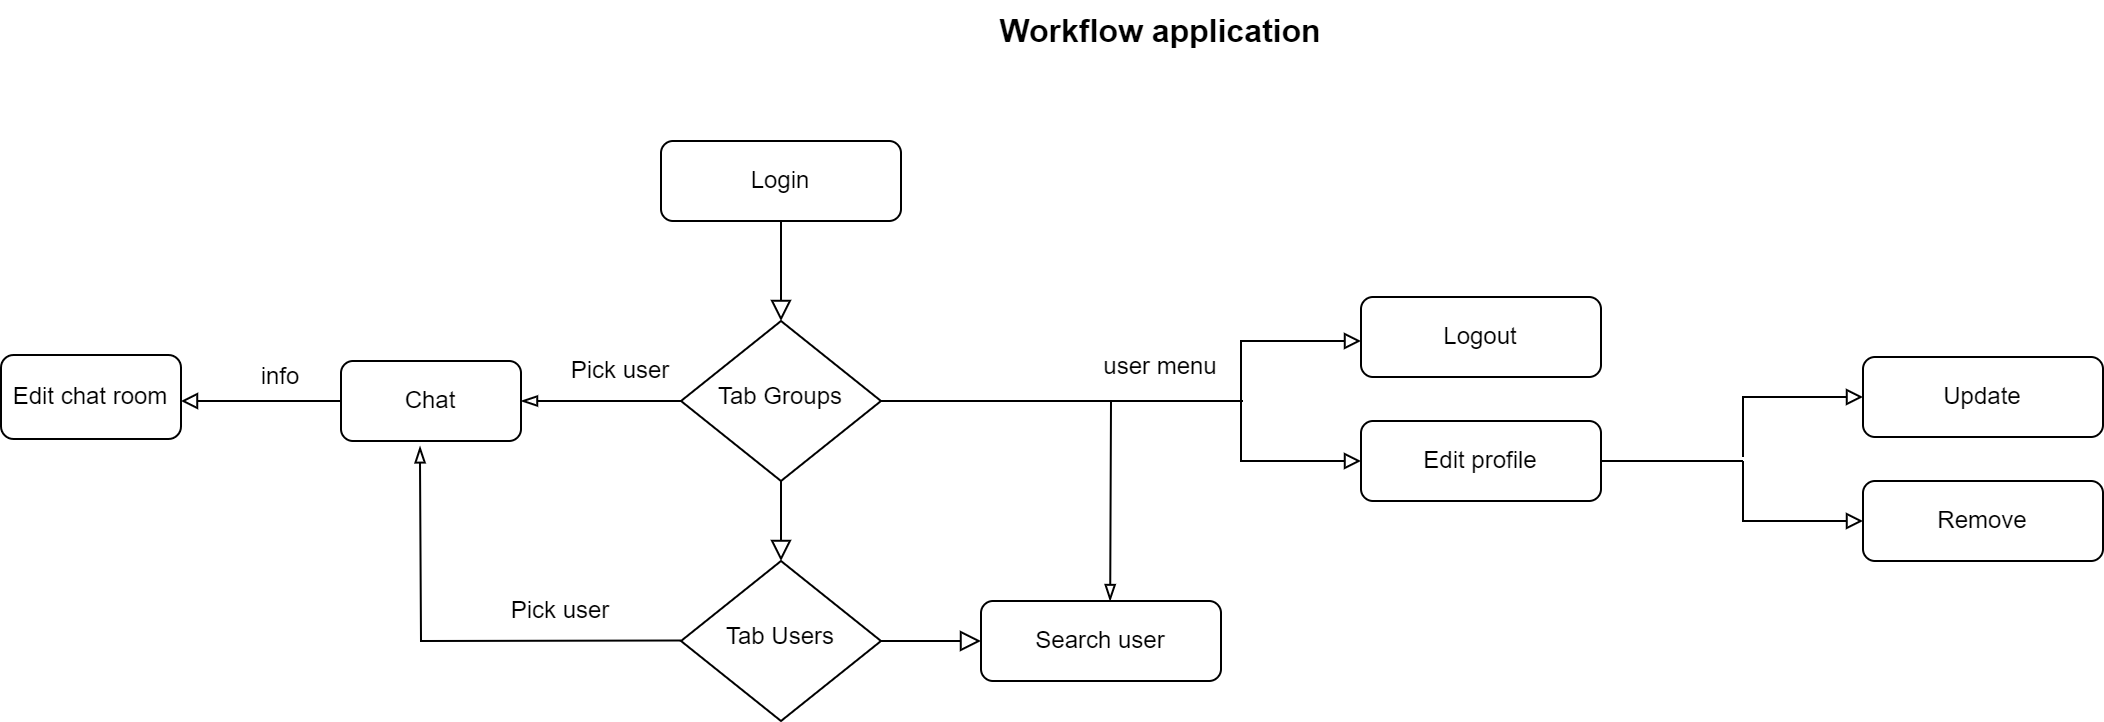

The diagram above was exported from draw.io. Its source (the exported page's mxGraphModel, read from the mxfile embedded in the PNG):
<mxGraphModel dx="2210" dy="737" grid="1" gridSize="10" guides="1" tooltips="1" connect="1" arrows="1" fold="1" page="1" pageScale="1" pageWidth="827" pageHeight="1169" math="0" shadow="0">
  <root>
    <mxCell id="WIyWlLk6GJQsqaUBKTNV-0" />
    <mxCell id="WIyWlLk6GJQsqaUBKTNV-1" parent="WIyWlLk6GJQsqaUBKTNV-0" />
    <mxCell id="WIyWlLk6GJQsqaUBKTNV-2" value="" style="rounded=0;html=1;jettySize=auto;orthogonalLoop=1;fontSize=11;endArrow=block;endFill=0;endSize=8;strokeWidth=1;shadow=0;labelBackgroundColor=none;edgeStyle=orthogonalEdgeStyle;" parent="WIyWlLk6GJQsqaUBKTNV-1" source="WIyWlLk6GJQsqaUBKTNV-3" target="WIyWlLk6GJQsqaUBKTNV-6" edge="1">
      <mxGeometry relative="1" as="geometry" />
    </mxCell>
    <mxCell id="WIyWlLk6GJQsqaUBKTNV-3" value="Login" style="rounded=1;whiteSpace=wrap;html=1;fontSize=12;glass=0;strokeWidth=1;shadow=0;" parent="WIyWlLk6GJQsqaUBKTNV-1" vertex="1">
      <mxGeometry x="160" y="80" width="120" height="40" as="geometry" />
    </mxCell>
    <mxCell id="WIyWlLk6GJQsqaUBKTNV-4" value="" style="rounded=0;html=1;jettySize=auto;orthogonalLoop=1;fontSize=11;endArrow=block;endFill=0;endSize=8;strokeWidth=1;shadow=0;labelBackgroundColor=none;edgeStyle=orthogonalEdgeStyle;" parent="WIyWlLk6GJQsqaUBKTNV-1" source="WIyWlLk6GJQsqaUBKTNV-6" target="WIyWlLk6GJQsqaUBKTNV-10" edge="1">
      <mxGeometry y="20" relative="1" as="geometry">
        <mxPoint as="offset" />
      </mxGeometry>
    </mxCell>
    <mxCell id="WIyWlLk6GJQsqaUBKTNV-6" value="Tab Groups" style="rhombus;whiteSpace=wrap;html=1;shadow=0;fontFamily=Helvetica;fontSize=12;align=center;strokeWidth=1;spacing=6;spacingTop=-4;" parent="WIyWlLk6GJQsqaUBKTNV-1" vertex="1">
      <mxGeometry x="170" y="170" width="100" height="80" as="geometry" />
    </mxCell>
    <mxCell id="WIyWlLk6GJQsqaUBKTNV-9" value="" style="edgeStyle=orthogonalEdgeStyle;rounded=0;html=1;jettySize=auto;orthogonalLoop=1;fontSize=11;endArrow=block;endFill=0;endSize=8;strokeWidth=1;shadow=0;labelBackgroundColor=none;" parent="WIyWlLk6GJQsqaUBKTNV-1" source="WIyWlLk6GJQsqaUBKTNV-10" target="WIyWlLk6GJQsqaUBKTNV-12" edge="1">
      <mxGeometry y="10" relative="1" as="geometry">
        <mxPoint as="offset" />
      </mxGeometry>
    </mxCell>
    <mxCell id="WIyWlLk6GJQsqaUBKTNV-10" value="Tab Users" style="rhombus;whiteSpace=wrap;html=1;shadow=0;fontFamily=Helvetica;fontSize=12;align=center;strokeWidth=1;spacing=6;spacingTop=-4;" parent="WIyWlLk6GJQsqaUBKTNV-1" vertex="1">
      <mxGeometry x="170" y="290" width="100" height="80" as="geometry" />
    </mxCell>
    <mxCell id="WIyWlLk6GJQsqaUBKTNV-12" value="Search user" style="rounded=1;whiteSpace=wrap;html=1;fontSize=12;glass=0;strokeWidth=1;shadow=0;" parent="WIyWlLk6GJQsqaUBKTNV-1" vertex="1">
      <mxGeometry x="320" y="310" width="120" height="40" as="geometry" />
    </mxCell>
    <mxCell id="q3g6G4IDTnS1tIsI-a-K-12" value="" style="endArrow=blockThin;html=1;rounded=0;exitX=0;exitY=0.5;exitDx=0;exitDy=0;endFill=0;" edge="1" parent="WIyWlLk6GJQsqaUBKTNV-1" source="WIyWlLk6GJQsqaUBKTNV-6">
      <mxGeometry width="50" height="50" relative="1" as="geometry">
        <mxPoint x="159.9999999999999" y="216" as="sourcePoint" />
        <mxPoint x="90" y="210" as="targetPoint" />
      </mxGeometry>
    </mxCell>
    <mxCell id="q3g6G4IDTnS1tIsI-a-K-13" value="Pick user" style="text;html=1;align=center;verticalAlign=middle;whiteSpace=wrap;rounded=0;" vertex="1" parent="WIyWlLk6GJQsqaUBKTNV-1">
      <mxGeometry x="110" y="180" width="60" height="30" as="geometry" />
    </mxCell>
    <mxCell id="q3g6G4IDTnS1tIsI-a-K-14" value="Chat" style="rounded=1;whiteSpace=wrap;html=1;" vertex="1" parent="WIyWlLk6GJQsqaUBKTNV-1">
      <mxGeometry y="190" width="90" height="40" as="geometry" />
    </mxCell>
    <mxCell id="q3g6G4IDTnS1tIsI-a-K-15" value="" style="endArrow=blockThin;html=1;rounded=0;exitX=0;exitY=0.5;exitDx=0;exitDy=0;endFill=0;entryX=0.439;entryY=1.067;entryDx=0;entryDy=0;entryPerimeter=0;" edge="1" parent="WIyWlLk6GJQsqaUBKTNV-1" target="q3g6G4IDTnS1tIsI-a-K-14">
      <mxGeometry width="50" height="50" relative="1" as="geometry">
        <mxPoint x="170" y="329.8" as="sourcePoint" />
        <mxPoint x="90" y="329.8" as="targetPoint" />
        <Array as="points">
          <mxPoint x="40" y="330" />
        </Array>
      </mxGeometry>
    </mxCell>
    <mxCell id="q3g6G4IDTnS1tIsI-a-K-16" value="Pick user" style="text;html=1;align=center;verticalAlign=middle;whiteSpace=wrap;rounded=0;" vertex="1" parent="WIyWlLk6GJQsqaUBKTNV-1">
      <mxGeometry x="80" y="300" width="60" height="30" as="geometry" />
    </mxCell>
    <mxCell id="q3g6G4IDTnS1tIsI-a-K-17" value="" style="endArrow=block;html=1;rounded=0;exitX=0;exitY=0.5;exitDx=0;exitDy=0;endFill=0;" edge="1" parent="WIyWlLk6GJQsqaUBKTNV-1" source="q3g6G4IDTnS1tIsI-a-K-14">
      <mxGeometry width="50" height="50" relative="1" as="geometry">
        <mxPoint x="-59.999999999999616" y="224.64" as="sourcePoint" />
        <mxPoint x="-80" y="210" as="targetPoint" />
      </mxGeometry>
    </mxCell>
    <mxCell id="q3g6G4IDTnS1tIsI-a-K-18" value="info" style="text;html=1;align=center;verticalAlign=middle;whiteSpace=wrap;rounded=0;" vertex="1" parent="WIyWlLk6GJQsqaUBKTNV-1">
      <mxGeometry x="-60" y="188" width="60" height="20" as="geometry" />
    </mxCell>
    <mxCell id="q3g6G4IDTnS1tIsI-a-K-19" value="Edit chat room" style="rounded=1;whiteSpace=wrap;html=1;" vertex="1" parent="WIyWlLk6GJQsqaUBKTNV-1">
      <mxGeometry x="-170" y="187" width="90" height="42" as="geometry" />
    </mxCell>
    <mxCell id="q3g6G4IDTnS1tIsI-a-K-21" value="" style="endArrow=none;html=1;rounded=0;exitX=1;exitY=0.5;exitDx=0;exitDy=0;" edge="1" parent="WIyWlLk6GJQsqaUBKTNV-1" source="WIyWlLk6GJQsqaUBKTNV-6">
      <mxGeometry width="50" height="50" relative="1" as="geometry">
        <mxPoint x="370" y="220" as="sourcePoint" />
        <mxPoint x="320" y="210" as="targetPoint" />
      </mxGeometry>
    </mxCell>
    <mxCell id="q3g6G4IDTnS1tIsI-a-K-22" value="" style="endArrow=blockThin;html=1;rounded=0;entryX=0.538;entryY=0.001;entryDx=0;entryDy=0;entryPerimeter=0;endFill=0;" edge="1" parent="WIyWlLk6GJQsqaUBKTNV-1" target="WIyWlLk6GJQsqaUBKTNV-12">
      <mxGeometry width="50" height="50" relative="1" as="geometry">
        <mxPoint x="320" y="210" as="sourcePoint" />
        <mxPoint x="430" y="210" as="targetPoint" />
        <Array as="points">
          <mxPoint x="385" y="210" />
        </Array>
      </mxGeometry>
    </mxCell>
    <mxCell id="q3g6G4IDTnS1tIsI-a-K-23" value="&lt;div&gt;Logout&lt;/div&gt;" style="rounded=1;whiteSpace=wrap;html=1;fontSize=12;glass=0;strokeWidth=1;shadow=0;" vertex="1" parent="WIyWlLk6GJQsqaUBKTNV-1">
      <mxGeometry x="510" y="158" width="120" height="40" as="geometry" />
    </mxCell>
    <mxCell id="q3g6G4IDTnS1tIsI-a-K-24" value="" style="endArrow=block;html=1;rounded=0;endFill=0;" edge="1" parent="WIyWlLk6GJQsqaUBKTNV-1">
      <mxGeometry width="50" height="50" relative="1" as="geometry">
        <mxPoint x="450" y="210" as="sourcePoint" />
        <mxPoint x="510" y="240" as="targetPoint" />
        <Array as="points">
          <mxPoint x="450" y="240" />
        </Array>
      </mxGeometry>
    </mxCell>
    <mxCell id="q3g6G4IDTnS1tIsI-a-K-25" value="" style="endArrow=none;html=1;rounded=0;" edge="1" parent="WIyWlLk6GJQsqaUBKTNV-1">
      <mxGeometry width="50" height="50" relative="1" as="geometry">
        <mxPoint x="380" y="210" as="sourcePoint" />
        <mxPoint x="451" y="210" as="targetPoint" />
      </mxGeometry>
    </mxCell>
    <mxCell id="q3g6G4IDTnS1tIsI-a-K-26" value="" style="endArrow=block;html=1;rounded=0;endFill=0;" edge="1" parent="WIyWlLk6GJQsqaUBKTNV-1">
      <mxGeometry width="50" height="50" relative="1" as="geometry">
        <mxPoint x="450" y="210" as="sourcePoint" />
        <mxPoint x="510" y="180" as="targetPoint" />
        <Array as="points">
          <mxPoint x="450" y="180" />
        </Array>
      </mxGeometry>
    </mxCell>
    <mxCell id="q3g6G4IDTnS1tIsI-a-K-27" value="&lt;div&gt;Edit profile&lt;/div&gt;" style="rounded=1;whiteSpace=wrap;html=1;fontSize=12;glass=0;strokeWidth=1;shadow=0;" vertex="1" parent="WIyWlLk6GJQsqaUBKTNV-1">
      <mxGeometry x="510" y="220" width="120" height="40" as="geometry" />
    </mxCell>
    <mxCell id="q3g6G4IDTnS1tIsI-a-K-28" value="&lt;div&gt;Update&lt;/div&gt;" style="rounded=1;whiteSpace=wrap;html=1;fontSize=12;glass=0;strokeWidth=1;shadow=0;" vertex="1" parent="WIyWlLk6GJQsqaUBKTNV-1">
      <mxGeometry x="761" y="188" width="120" height="40" as="geometry" />
    </mxCell>
    <mxCell id="q3g6G4IDTnS1tIsI-a-K-29" value="" style="endArrow=block;html=1;rounded=0;endFill=0;" edge="1" parent="WIyWlLk6GJQsqaUBKTNV-1">
      <mxGeometry width="50" height="50" relative="1" as="geometry">
        <mxPoint x="701" y="240" as="sourcePoint" />
        <mxPoint x="761" y="270" as="targetPoint" />
        <Array as="points">
          <mxPoint x="701" y="270" />
        </Array>
      </mxGeometry>
    </mxCell>
    <mxCell id="q3g6G4IDTnS1tIsI-a-K-30" value="" style="endArrow=none;html=1;rounded=0;" edge="1" parent="WIyWlLk6GJQsqaUBKTNV-1">
      <mxGeometry width="50" height="50" relative="1" as="geometry">
        <mxPoint x="630" y="240" as="sourcePoint" />
        <mxPoint x="701" y="240" as="targetPoint" />
      </mxGeometry>
    </mxCell>
    <mxCell id="q3g6G4IDTnS1tIsI-a-K-31" value="" style="endArrow=block;html=1;rounded=0;endFill=0;" edge="1" parent="WIyWlLk6GJQsqaUBKTNV-1">
      <mxGeometry width="50" height="50" relative="1" as="geometry">
        <mxPoint x="701" y="238" as="sourcePoint" />
        <mxPoint x="761" y="208" as="targetPoint" />
        <Array as="points">
          <mxPoint x="701" y="208" />
        </Array>
      </mxGeometry>
    </mxCell>
    <mxCell id="q3g6G4IDTnS1tIsI-a-K-32" value="Remove" style="rounded=1;whiteSpace=wrap;html=1;fontSize=12;glass=0;strokeWidth=1;shadow=0;" vertex="1" parent="WIyWlLk6GJQsqaUBKTNV-1">
      <mxGeometry x="761" y="250" width="120" height="40" as="geometry" />
    </mxCell>
    <mxCell id="q3g6G4IDTnS1tIsI-a-K-33" value="user menu" style="text;html=1;align=center;verticalAlign=middle;whiteSpace=wrap;rounded=0;" vertex="1" parent="WIyWlLk6GJQsqaUBKTNV-1">
      <mxGeometry x="380" y="178" width="60" height="30" as="geometry" />
    </mxCell>
    <mxCell id="q3g6G4IDTnS1tIsI-a-K-34" value="&lt;b&gt;&lt;font style=&quot;font-size: 16px;&quot;&gt;Workflow application&lt;/font&gt;&lt;/b&gt;" style="text;html=1;align=center;verticalAlign=middle;whiteSpace=wrap;rounded=0;" vertex="1" parent="WIyWlLk6GJQsqaUBKTNV-1">
      <mxGeometry x="240" y="10" width="340" height="30" as="geometry" />
    </mxCell>
  </root>
</mxGraphModel>